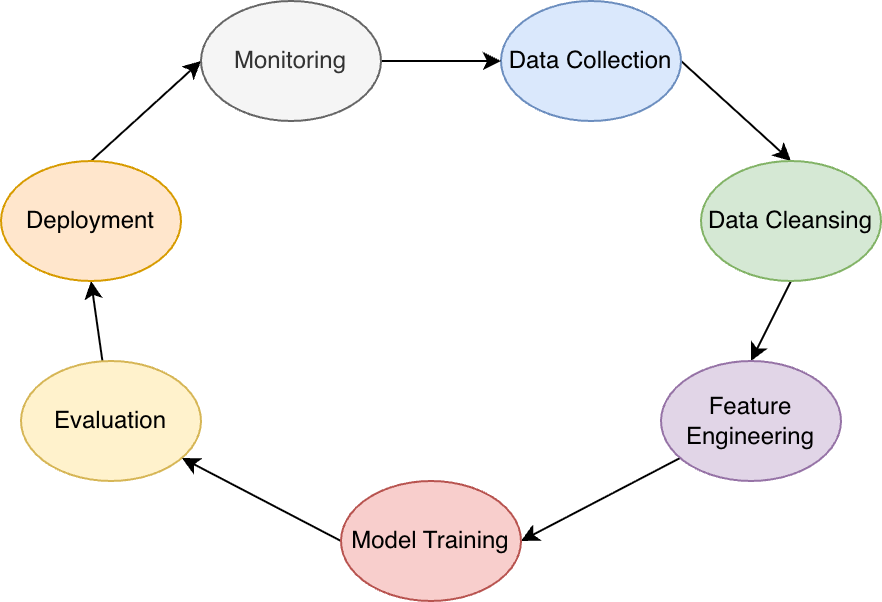

The diagram above was exported from draw.io. Its source (the exported page's mxGraphModel, read from the mxfile embedded in the PNG):
<mxGraphModel dx="526" dy="389" grid="1" gridSize="10" guides="1" tooltips="1" connect="1" arrows="1" fold="1" page="1" pageScale="1" pageWidth="850" pageHeight="1100" math="0" shadow="0">
  <root>
    <mxCell id="0" />
    <mxCell id="1" parent="0" />
    <mxCell id="SIIVPDnA1n3Pi1xN9RZQ-8" edge="1" parent="1" source="SIIVPDnA1n3Pi1xN9RZQ-1" style="rounded=0;orthogonalLoop=1;jettySize=auto;html=1;entryX=0.5;entryY=0;entryDx=0;entryDy=0;exitX=1;exitY=0.5;exitDx=0;exitDy=0;" target="SIIVPDnA1n3Pi1xN9RZQ-2">
      <mxGeometry relative="1" as="geometry" />
    </mxCell>
    <mxCell id="SIIVPDnA1n3Pi1xN9RZQ-1" parent="1" style="ellipse;whiteSpace=wrap;html=1;fillColor=#dae8fc;strokeColor=#6c8ebf;" value="Data Collection" vertex="1">
      <mxGeometry height="60" width="90" x="400" y="140" as="geometry" />
    </mxCell>
    <mxCell id="SIIVPDnA1n3Pi1xN9RZQ-9" edge="1" parent="1" source="SIIVPDnA1n3Pi1xN9RZQ-2" style="rounded=0;orthogonalLoop=1;jettySize=auto;html=1;entryX=0.5;entryY=0;entryDx=0;entryDy=0;exitX=0.5;exitY=1;exitDx=0;exitDy=0;" target="SIIVPDnA1n3Pi1xN9RZQ-3">
      <mxGeometry relative="1" as="geometry" />
    </mxCell>
    <mxCell id="SIIVPDnA1n3Pi1xN9RZQ-2" parent="1" style="ellipse;whiteSpace=wrap;html=1;fillColor=#d5e8d4;strokeColor=#82b366;" value="Data Cleansing" vertex="1">
      <mxGeometry height="60" width="90" x="500" y="220" as="geometry" />
    </mxCell>
    <mxCell id="SIIVPDnA1n3Pi1xN9RZQ-10" edge="1" parent="1" source="SIIVPDnA1n3Pi1xN9RZQ-3" style="rounded=0;orthogonalLoop=1;jettySize=auto;html=1;entryX=1;entryY=0.5;entryDx=0;entryDy=0;" target="SIIVPDnA1n3Pi1xN9RZQ-4">
      <mxGeometry relative="1" as="geometry" />
    </mxCell>
    <mxCell id="SIIVPDnA1n3Pi1xN9RZQ-3" parent="1" style="ellipse;whiteSpace=wrap;html=1;fillColor=#e1d5e7;strokeColor=#9673a6;" value="Feature Engineering" vertex="1">
      <mxGeometry height="60" width="90" x="480" y="320" as="geometry" />
    </mxCell>
    <mxCell id="SIIVPDnA1n3Pi1xN9RZQ-11" edge="1" parent="1" source="SIIVPDnA1n3Pi1xN9RZQ-4" style="rounded=0;orthogonalLoop=1;jettySize=auto;html=1;exitX=0;exitY=0.5;exitDx=0;exitDy=0;" target="SIIVPDnA1n3Pi1xN9RZQ-5">
      <mxGeometry relative="1" as="geometry" />
    </mxCell>
    <mxCell id="SIIVPDnA1n3Pi1xN9RZQ-4" parent="1" style="ellipse;whiteSpace=wrap;html=1;fillColor=#f8cecc;strokeColor=#b85450;" value="Model Training&lt;span style=&quot;color: rgba(0, 0, 0, 0); font-family: monospace; font-size: 0px; text-align: start; text-wrap-mode: nowrap;&quot;&gt;%3CmxGraphModel%3E%3Croot%3E%3CmxCell%20id%3D%220%22%2F%3E%3CmxCell%20id%3D%221%22%20parent%3D%220%22%2F%3E%3CmxCell%20id%3D%222%22%20parent%3D%221%22%20style%3D%22ellipse%3BwhiteSpace%3Dwrap%3Bhtml%3D1%3B%22%20value%3D%22Data%20Cleansing%22%20vertex%3D%221%22%3E%3CmxGeometry%20height%3D%2260%22%20width%3D%2290%22%20x%3D%22480%22%20y%3D%22210%22%20as%3D%22geometry%22%2F%3E%3C%2FmxCell%3E%3C%2Froot%3E%3C%2FmxGraphModel%3E&lt;/span&gt;" vertex="1">
      <mxGeometry height="60" width="90" x="320" y="380" as="geometry" />
    </mxCell>
    <mxCell id="SIIVPDnA1n3Pi1xN9RZQ-12" edge="1" parent="1" source="SIIVPDnA1n3Pi1xN9RZQ-5" style="rounded=0;orthogonalLoop=1;jettySize=auto;html=1;entryX=0.5;entryY=1;entryDx=0;entryDy=0;" target="SIIVPDnA1n3Pi1xN9RZQ-6">
      <mxGeometry relative="1" as="geometry" />
    </mxCell>
    <mxCell id="SIIVPDnA1n3Pi1xN9RZQ-5" parent="1" style="ellipse;whiteSpace=wrap;html=1;fillColor=#fff2cc;strokeColor=#d6b656;" value="Evaluation" vertex="1">
      <mxGeometry height="60" width="90" x="160" y="320" as="geometry" />
    </mxCell>
    <mxCell id="SIIVPDnA1n3Pi1xN9RZQ-13" edge="1" parent="1" source="SIIVPDnA1n3Pi1xN9RZQ-6" style="rounded=0;orthogonalLoop=1;jettySize=auto;html=1;entryX=0;entryY=0.5;entryDx=0;entryDy=0;exitX=0.5;exitY=0;exitDx=0;exitDy=0;" target="SIIVPDnA1n3Pi1xN9RZQ-7">
      <mxGeometry relative="1" as="geometry" />
    </mxCell>
    <mxCell id="SIIVPDnA1n3Pi1xN9RZQ-6" parent="1" style="ellipse;whiteSpace=wrap;html=1;fillColor=#ffe6cc;strokeColor=#d79b00;" value="Deployment" vertex="1">
      <mxGeometry height="60" width="90" x="150" y="220" as="geometry" />
    </mxCell>
    <mxCell id="SIIVPDnA1n3Pi1xN9RZQ-14" edge="1" parent="1" source="SIIVPDnA1n3Pi1xN9RZQ-7" style="edgeStyle=orthogonalEdgeStyle;rounded=0;orthogonalLoop=1;jettySize=auto;html=1;entryX=0;entryY=0.5;entryDx=0;entryDy=0;" target="SIIVPDnA1n3Pi1xN9RZQ-1">
      <mxGeometry relative="1" as="geometry" />
    </mxCell>
    <mxCell id="SIIVPDnA1n3Pi1xN9RZQ-7" parent="1" style="ellipse;whiteSpace=wrap;html=1;fillColor=#f5f5f5;fontColor=#333333;strokeColor=#666666;" value="Monitoring" vertex="1">
      <mxGeometry height="60" width="90" x="250" y="140" as="geometry" />
    </mxCell>
  </root>
</mxGraphModel>